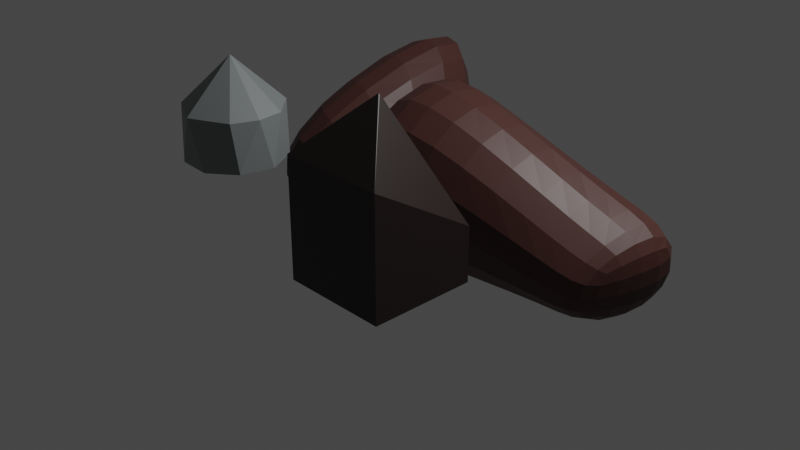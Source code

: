 # Source: iron1.blend  (saved by Blender 3.3.6; exported with 4.5.12 LTS)
import bpy
from mathutils import Matrix  # noqa: F401  (used for matrix-valued properties, if any)

bpy.ops.wm.read_factory_settings(use_empty=True)
scene = bpy.context.scene
scene.name = 'Scene'

# ---- collections
col_collection = bpy.data.collections.new('Collection'); scene.collection.children.link(col_collection)

# ---- materials (node trees are filled in below, after node groups)
mat_material = bpy.data.materials.new('Material')
mat_material.alpha_threshold = 0.0
mat_material.use_transparent_shadow = False
mat_material.roughness = 0.5
mat_material.line_color = (0.0, 0.0, 0.0, 1.0)
mat_material_002 = bpy.data.materials.new('Material.002')
mat_material_002.use_transparent_shadow = False
mat_material_001 = bpy.data.materials.new('Material.001')
mat_material_001.use_transparent_shadow = False

# ---- material node trees
mat_material.use_nodes = True; mat_material.node_tree.nodes.clear()
_N = mat_material.node_tree.nodes; _L = mat_material.node_tree.links
n0 = _N.new('ShaderNodeOutputMaterial'); n0.name = 'Material Output'; n0.location = (300, 300)
n1 = _N.new('ShaderNodeBsdfPrincipled'); n1.name = 'Principled BSDF'; n1.location = (10, 300)
n1.distribution = 'GGX'
n1.subsurface_method = 'RANDOM_WALK_SKIN'
n1.inputs[0].default_value = (0.06216, 0.02195, 0.01748, 1.0)
n1.inputs[3].default_value = 1.45
n1.inputs[27].default_value = (0.0, 0.0, 0.0, 1.0)
n1.inputs[28].default_value = 1.0
_L.new(n1.outputs[0], n0.inputs[0])
n0.is_active_output = True
mat_material_002.use_nodes = True; mat_material_002.node_tree.nodes.clear()
_N = mat_material_002.node_tree.nodes; _L = mat_material_002.node_tree.links
n0 = _N.new('ShaderNodeBsdfPrincipled'); n0.name = 'Principled BSDF'; n0.location = (10, 300)
n0.distribution = 'GGX'
n0.subsurface_method = 'RANDOM_WALK_SKIN'
n0.inputs[0].default_value = (0.01668, 0.008545, 0.00747, 1.0)
n0.inputs[3].default_value = 1.45
n0.inputs[27].default_value = (0.0, 0.0, 0.0, 1.0)
n0.inputs[28].default_value = 1.0
n1 = _N.new('ShaderNodeOutputMaterial'); n1.name = 'Material Output'; n1.location = (300, 300)
_L.new(n0.outputs[0], n1.inputs[0])
n1.is_active_output = True
mat_material_001.use_nodes = True; mat_material_001.node_tree.nodes.clear()
_N = mat_material_001.node_tree.nodes; _L = mat_material_001.node_tree.links
n0 = _N.new('ShaderNodeBsdfPrincipled'); n0.name = 'Principled BSDF'; n0.location = (10, 300)
n0.distribution = 'GGX'
n0.subsurface_method = 'RANDOM_WALK_SKIN'
n0.inputs[0].default_value = (0.2043, 0.2266, 0.2266, 1.0)
n0.inputs[3].default_value = 1.45
n0.inputs[27].default_value = (0.0, 0.0, 0.0, 1.0)
n0.inputs[28].default_value = 1.0
n1 = _N.new('ShaderNodeOutputMaterial'); n1.name = 'Material Output'; n1.location = (300, 300)
_L.new(n0.outputs[0], n1.inputs[0])
n1.is_active_output = True

# ---- world
world_world = bpy.data.worlds.new('World'); scene.world = world_world
world_world.use_nodes = True; world_world.node_tree.nodes.clear()
_N = world_world.node_tree.nodes; _L = world_world.node_tree.links
n0 = _N.new('ShaderNodeOutputWorld'); n0.name = 'World Output'; n0.location = (300, 300)
n1 = _N.new('ShaderNodeBackground'); n1.name = 'Background'; n1.location = (10, 300)
n1.inputs[0].default_value = (0.05088, 0.05088, 0.05088, 1.0)
_L.new(n1.outputs[0], n0.inputs[0])
n0.is_active_output = True
world_world.color = (0.05088, 0.05088, 0.05088)
world_world.use_sun_shadow = False
world_world.sun_shadow_jitter_overblur = 0.0

# ---- cameras
cam_camera = bpy.data.cameras.new('Camera')
cam_camera.clip_end = 100.0
cam_camera.ortho_scale = 7.314

# ---- lights
light_light = bpy.data.lights.new('Light', 'POINT')
light_light.transmission_factor = 0.0
light_light.energy = 1000.0
light_light.shadow_soft_size = 0.1
light_light.shadow_maximum_resolution = 0.006
light_light.use_absolute_resolution = True

# ---- meshes
me_cube = bpy.data.meshes.new('Cube')
me_cube.from_pydata([(3.21, 0.5756, 0.5756), (3.262, 0.5756, -0.5756), (2.773, -0.5756, 0.1733), (2.773, -0.5756, -0.5756), (-1.0, 1.974, 1.0), (-1.0, 1.0, -1.003), (-1.0, -1.0, -0.08724), (-1.0, -1.0, -1.0), (1.0, 0.3315, 1.0), (1.0, 1.0, -1.0), (1.0, -1.0, 1.0), (1.0, -1.0, -1.0), (2.473, 0.5756, 0.5756), (2.473, 0.5756, -0.5756), (2.473, -0.5756, 0.1733), (2.473, -0.5756, -0.5756), (0.0, 1.0, -1.002), (0.241, -1.0, -0.9003), (0.0, -1.0, -1.0), (0.241, 1.153, -0.3566), (0.5, -1.0, -1.0), (0.05686, 0.7422, 0.9213), (0.5, 1.0, -1.001), (0.05686, -1.0, 0.6495), (-0.5, 1.0, -1.002), (-0.06614, -1.0, 0.2616), (-0.5, -1.0, -1.0), (-0.06614, 1.564, 1.077)], [], [(27, 4, 6, 25), (26, 25, 6, 7), (7, 6, 4, 5), (22, 9, 11, 20), (1, 0, 2, 3), (22, 21, 8, 9), (12, 13, 9, 8), (15, 14, 10, 11), (14, 12, 8, 10), (13, 15, 11, 9), (0, 1, 13, 12), (3, 2, 14, 15), (2, 0, 12, 14), (1, 3, 15, 13), (24, 27, 19, 16), (24, 16, 18, 26), (20, 23, 17, 18), (21, 19, 17, 23), (8, 21, 23, 10), (11, 10, 23, 20), (16, 19, 21, 22), (16, 22, 20, 18), (5, 24, 26, 7), (5, 4, 27, 24), (18, 17, 25, 26), (19, 27, 25, 17)])
_uv = me_cube.uv_layers.new(name='UVMap')
_uv.uv.foreach_set('vector', [0.8125, 0.5, 0.875, 0.5, 0.875, 0.75, 0.8125, 0.75, 0.375, 0.9375, 0.625, 0.9375, 0.625, 1.0, 0.375, 1.0, 0.375, 0.0, 0.625, 0.0, 0.625, 0.25, 0.375, 0.25, 0.3125, 0.5, 0.375, 0.5, 0.375, 0.75, 0.3125, 0.75, 0.428, 0.553, 0.572, 0.553, 0.572, 0.697, 0.428, 0.697, 0.375, 0.4375, 0.625, 0.4375, 0.625, 0.5, 0.375, 0.5, 0.572, 0.553, 0.428, 0.553, 0.375, 0.5, 0.625, 0.5, 0.428, 0.697, 0.572, 0.697, 0.625, 0.75, 0.375, 0.75, 0.572, 0.697, 0.572, 0.553, 0.625, 0.5, 0.625, 0.75, 0.428, 0.553, 0.428, 0.697, 0.375, 0.75, 0.375, 0.5, 0.572, 0.553, 0.428, 0.553, 0.428, 0.553, 0.572, 0.553, 0.428, 0.697, 0.572, 0.697, 0.572, 0.697, 0.428, 0.697, 0.572, 0.697, 0.572, 0.553, 0.572, 0.553, 0.572, 0.697, 0.428, 0.553, 0.428, 0.697, 0.428, 0.697, 0.428, 0.553, 0.375, 0.3125, 0.625, 0.3125, 0.625, 0.375, 0.375, 0.375, 0.1875, 0.5, 0.25, 0.5, 0.25, 0.75, 0.1875, 0.75, 0.375, 0.8125, 0.625, 0.8125, 0.625, 0.875, 0.375, 0.875, 0.6875, 0.5, 0.75, 0.5, 0.75, 0.75, 0.6875, 0.75, 0.625, 0.5, 0.6875, 0.5, 0.6875, 0.75, 0.625, 0.75, 0.375, 0.75, 0.625, 0.75, 0.625, 0.8125, 0.375, 0.8125, 0.375, 0.375, 0.625, 0.375, 0.625, 0.4375, 0.375, 0.4375, 0.25, 0.5, 0.3125, 0.5, 0.3125, 0.75, 0.25, 0.75, 0.125, 0.5, 0.1875, 0.5, 0.1875, 0.75, 0.125, 0.75, 0.375, 0.25, 0.625, 0.25, 0.625, 0.3125, 0.375, 0.3125, 0.375, 0.875, 0.625, 0.875, 0.625, 0.9375, 0.375, 0.9375, 0.75, 0.5, 0.8125, 0.5, 0.8125, 0.75, 0.75, 0.75])
me_cube.materials.append(mat_material)
me_cube.use_mirror_vertex_groups = False
me_cube.update()
me_cube_001 = bpy.data.meshes.new('Cube.001')
me_cube_001.from_pydata([(-1.009, 0.007923, 0.9793), (-1.009, 0.03356, -1.021), (0.9905, 0.007923, 0.9793), (0.9905, 0.03356, -1.021), (-0.02111, 3.22, 0.03201), (-1.009, 2.219, 1.008), (-0.02111, 3.221, 0.008693), (-1.009, 2.245, -0.9922), (0.002205, 3.22, 0.03201), (0.9905, 2.219, 1.008), (0.002205, 3.221, 0.008693), (0.9905, 1.045, -1.008)], [], [(10, 6, 4, 8), (3, 11, 9, 2), (0, 5, 7, 1), (1, 3, 2, 0), (1, 7, 11, 3), (4, 6, 7, 5), (6, 10, 11, 7), (10, 8, 9, 11), (8, 4, 5, 9), (2, 9, 5, 0)])
_uv = me_cube_001.uv_layers.new(name='UVMap')
_uv.uv.foreach_set('vector', [0.7485, 0.6235, 0.7515, 0.6235, 0.7515, 0.6265, 0.7485, 0.6265, 0.375, 0.5, 0.5015, 0.5, 0.5015, 0.75, 0.375, 0.75, 0.375, 0.0, 0.5015, 0.0, 0.5015, 0.25, 0.375, 0.25, 0.125, 0.5, 0.375, 0.5, 0.375, 0.75, 0.125, 0.75, 0.375, 0.25, 0.5015, 0.25, 0.5015, 0.5, 0.375, 0.5, 0.7515, 0.6265, 0.7515, 0.6235, 0.875, 0.5, 0.875, 0.75, 0.7515, 0.6235, 0.7485, 0.6235, 0.625, 0.5, 0.875, 0.5, 0.7485, 0.6235, 0.7485, 0.6265, 0.5015, 0.75, 0.5015, 0.5, 0.7485, 0.6265, 0.7515, 0.6265, 0.875, 0.75, 0.625, 0.75, 0.375, 0.75, 0.5015, 0.75, 0.5015, 1.0, 0.375, 1.0])
me_cube_001.materials.append(mat_material_002)
me_cube_001.update()
me_cylinder = bpy.data.meshes.new('Cylinder')
me_cylinder.from_pydata([(5.96e-08, 0.01606, -1.0), (0.1951, 0.01548, -0.9808), (0.3827, 0.01374, -0.9239), (0.5556, 0.01091, -0.8315), (0.7071, 0.007112, -0.7072), (0.8315, 0.00248, -0.5558), (0.9239, -0.002803, -0.3829), (0.9808, -0.008536, -0.1954), (1.0, -0.0145, -0.000443), (0.9808, -0.02046, 0.1946), (0.9239, -0.02619, 0.3821), (0.8315, -0.03148, 0.5549), (0.7071, -0.03611, 0.7063), (0.5556, -0.03991, 0.8306), (0.3827, -0.04273, 0.923), (0.1951, -0.04447, 0.9799), (5.96e-08, -0.04506, 0.9991), (-0.1951, -0.04447, 0.9799), (-0.3827, -0.04273, 0.923), (-0.5556, -0.03991, 0.8306), (-0.7071, -0.03611, 0.7063), (-0.8315, -0.03148, 0.5549), (-0.9239, -0.02619, 0.3821), (-0.9808, -0.02046, 0.1946), (-1.0, -0.0145, -0.000443), (-0.9808, -0.008536, -0.1954), (-0.9239, -0.002803, -0.3829), (-0.8315, 0.00248, -0.5558), (-0.7071, 0.007112, -0.7072), (-0.5556, 0.01091, -0.8315), (-0.3827, 0.01374, -0.9239), (-0.1951, 0.01548, -0.9808), (6.706e-08, 1.985, 0.0505), (5.96e-08, 1.031, -0.969), (0.001986, 1.985, 0.0507), (0.1951, 1.03, -0.9498), (0.003896, 1.985, 0.05128), (0.3827, 1.028, -0.8929), (0.005656, 1.985, 0.05222), (0.5556, 1.025, -0.8005), (0.007199, 1.985, 0.05348), (0.7071, 1.022, -0.6762), (0.008465, 1.985, 0.05503), (0.8315, 1.017, -0.5247), (0.009406, 1.985, 0.05679), (0.9239, 1.012, -0.3519), (0.009985, 1.985, 0.05869), (0.9808, 1.006, -0.1644), (0.01018, 1.985, 0.06068), (1.0, 1.0, 0.03058), (0.009985, 1.985, 0.06267), (0.9808, 0.994, 0.2256), (0.009406, 1.984, 0.06457), (0.9239, 0.9883, 0.4131), (0.008465, 1.984, 0.06633), (0.8315, 0.983, 0.5859), (0.007199, 1.984, 0.06788), (0.7071, 0.9784, 0.7374), (0.005656, 1.984, 0.06914), (0.5556, 0.9746, 0.8617), (0.003896, 1.984, 0.07008), (0.3827, 0.9717, 0.954), (0.001986, 1.984, 0.07066), (0.1951, 0.97, 1.011), (5.215e-08, 1.984, 0.07086), (5.96e-08, 0.9694, 1.03), (-0.001986, 1.984, 0.07066), (-0.1951, 0.97, 1.011), (-0.003896, 1.984, 0.07008), (-0.3827, 0.9717, 0.954), (-0.005656, 1.984, 0.06914), (-0.5556, 0.9746, 0.8617), (-0.007199, 1.984, 0.06788), (-0.7071, 0.9784, 0.7374), (-0.008465, 1.984, 0.06633), (-0.8315, 0.983, 0.5859), (-0.009405, 1.984, 0.06457), (-0.9239, 0.9883, 0.4131), (-0.009985, 1.985, 0.06267), (-0.9808, 0.994, 0.2256), (-0.01018, 1.985, 0.06068), (-1.0, 1.0, 0.03058), (-0.009985, 1.985, 0.05869), (-0.9808, 1.006, -0.1644), (-0.009405, 1.985, 0.05679), (-0.9239, 1.012, -0.3519), (-0.008465, 1.985, 0.05503), (-0.8315, 1.017, -0.5247), (-0.007199, 1.985, 0.05348), (-0.7071, 1.022, -0.6762), (-0.005656, 1.985, 0.05222), (-0.5556, 1.025, -0.8005), (-0.003896, 1.985, 0.05128), (-0.3827, 1.028, -0.8929), (-0.001986, 1.985, 0.0507), (-0.1951, 1.03, -0.9498)], [], [(31, 95, 33, 0), (2, 37, 39, 3), (3, 39, 41, 4), (4, 41, 43, 5), (5, 43, 45, 6), (6, 45, 47, 7), (7, 47, 49, 8), (8, 49, 51, 9), (9, 51, 53, 10), (10, 53, 55, 11), (11, 55, 57, 12), (12, 57, 59, 13), (13, 59, 61, 14), (14, 61, 63, 15), (15, 63, 65, 16), (16, 65, 67, 17), (17, 67, 69, 18), (18, 69, 71, 19), (19, 71, 73, 20), (20, 73, 75, 21), (21, 75, 77, 22), (22, 77, 79, 23), (23, 79, 81, 24), (24, 81, 83, 25), (25, 83, 85, 26), (26, 85, 87, 27), (27, 87, 89, 28), (28, 89, 91, 29), (29, 91, 93, 30), (30, 93, 95, 31), (0, 33, 35, 1), (1, 35, 37, 2), (0, 1, 2, 3, 4, 5, 6, 7, 8, 9, 10, 11, 12, 13, 14, 15, 16, 17, 18, 19, 20, 21, 22, 23, 24, 25, 26, 27, 28, 29, 30, 31), (35, 33, 32, 34), (37, 35, 34, 36), (39, 37, 36, 38), (41, 39, 38, 40), (43, 41, 40, 42), (45, 43, 42, 44), (47, 45, 44, 46), (49, 47, 46, 48), (51, 49, 48, 50), (53, 51, 50, 52), (55, 53, 52, 54), (57, 55, 54, 56), (59, 57, 56, 58), (61, 59, 58, 60), (63, 61, 60, 62), (65, 63, 62, 64), (67, 65, 64, 66), (69, 67, 66, 68), (71, 69, 68, 70), (73, 71, 70, 72), (75, 73, 72, 74), (77, 75, 74, 76), (79, 77, 76, 78), (81, 79, 78, 80), (83, 81, 80, 82), (85, 83, 82, 84), (87, 85, 84, 86), (89, 87, 86, 88), (91, 89, 88, 90), (93, 91, 90, 92), (95, 93, 92, 94), (33, 95, 94, 32), (34, 32, 94, 92, 90, 88, 86, 84, 82, 80, 78, 76, 74, 72, 70, 68, 66, 64, 62, 60, 58, 56, 54, 52, 50, 48, 46, 44, 42, 40, 38, 36)])
_uv = me_cylinder.uv_layers.new(name='UVMap')
_uv.uv.foreach_set('vector', [0.03125, 0.5, 0.03125, 0.7537, 0.0, 0.7537, 0.0, 0.5, 0.9375, 0.5, 0.9375, 0.7537, 0.9062, 0.7537, 0.9062, 0.5, 0.9062, 0.5, 0.9062, 0.7537, 0.875, 0.7537, 0.875, 0.5, 0.875, 0.5, 0.875, 0.7537, 0.8438, 0.7537, 0.8438, 0.5, 0.8438, 0.5, 0.8438, 0.7537, 0.8125, 0.7537, 0.8125, 0.5, 0.8125, 0.5, 0.8125, 0.7537, 0.7812, 0.7537, 0.7812, 0.5, 0.7812, 0.5, 0.7812, 0.7537, 0.75, 0.7537, 0.75, 0.5, 0.75, 0.5, 0.75, 0.7537, 0.7188, 0.7537, 0.7188, 0.5, 0.7188, 0.5, 0.7188, 0.7537, 0.6875, 0.7537, 0.6875, 0.5, 0.6875, 0.5, 0.6875, 0.7537, 0.6562, 0.7537, 0.6562, 0.5, 0.6562, 0.5, 0.6562, 0.7537, 0.625, 0.7537, 0.625, 0.5, 0.625, 0.5, 0.625, 0.7537, 0.5938, 0.7537, 0.5938, 0.5, 0.5938, 0.5, 0.5938, 0.7537, 0.5625, 0.7537, 0.5625, 0.5, 0.5625, 0.5, 0.5625, 0.7537, 0.5312, 0.7537, 0.5312, 0.5, 0.5312, 0.5, 0.5312, 0.7537, 0.5, 0.7537, 0.5, 0.5, 0.5, 0.5, 0.5, 0.7537, 0.4688, 0.7537, 0.4688, 0.5, 0.4688, 0.5, 0.4688, 0.7537, 0.4375, 0.7537, 0.4375, 0.5, 0.4375, 0.5, 0.4375, 0.7537, 0.4062, 0.7537, 0.4062, 0.5, 0.4062, 0.5, 0.4062, 0.7537, 0.375, 0.7537, 0.375, 0.5, 0.375, 0.5, 0.375, 0.7537, 0.3438, 0.7537, 0.3438, 0.5, 0.3438, 0.5, 0.3438, 0.7537, 0.3125, 0.7537, 0.3125, 0.5, 0.3125, 0.5, 0.3125, 0.7537, 0.2812, 0.7537, 0.2812, 0.5, 0.2812, 0.5, 0.2812, 0.7537, 0.25, 0.7537, 0.25, 0.5, 0.25, 0.5, 0.25, 0.7537, 0.2188, 0.7537, 0.2188, 0.5, 0.2188, 0.5, 0.2188, 0.7537, 0.1875, 0.7537, 0.1875, 0.5, 0.1875, 0.5, 0.1875, 0.7537, 0.1562, 0.7537, 0.1562, 0.5, 0.1562, 0.5, 0.1562, 0.7537, 0.125, 0.7537, 0.125, 0.5, 0.125, 0.5, 0.125, 0.7537, 0.09375, 0.7537, 0.09375, 0.5, 0.09375, 0.5, 0.09375, 0.7537, 0.0625, 0.7537, 0.0625, 0.5, 0.0625, 0.5, 0.0625, 0.7537, 0.03125, 0.7537, 0.03125, 0.5, 1.0, 0.5, 1.0, 0.7537, 0.9688, 0.7537, 0.9688, 0.5, 0.9688, 0.5, 0.9688, 0.7537, 0.9375, 0.7537, 0.9375, 0.5, 0.75, 0.49, 0.7968, 0.4854, 0.8418, 0.4717, 0.8833, 0.4496, 0.9197, 0.4197, 0.9496, 0.3833, 0.9717, 0.3418, 0.9854, 0.2968, 0.99, 0.25, 0.9854, 0.2032, 0.9717, 0.1582, 0.9496, 0.1167, 0.9197, 0.08029, 0.8833, 0.05045, 0.8418, 0.02827, 0.7968, 0.01461, 0.75, 0.01, 0.7032, 0.01461, 0.6582, 0.02827, 0.6167, 0.05045, 0.5803, 0.08029, 0.5504, 0.1167, 0.5283, 0.1582, 0.5146, 0.2032, 0.51, 0.25, 0.5146, 0.2968, 0.5283, 0.3418, 0.5504, 0.3833, 0.5803, 0.4197, 0.6167, 0.4496, 0.6582, 0.4717, 0.7032, 0.4854, 0.2968, 0.4854, 0.25, 0.49, 0.25, 0.2524, 0.2505, 0.2524, 0.3418, 0.4717, 0.2968, 0.4854, 0.2505, 0.2524, 0.2509, 0.2523, 0.3833, 0.4496, 0.3418, 0.4717, 0.2509, 0.2523, 0.2514, 0.252, 0.4197, 0.4197, 0.3833, 0.4496, 0.2514, 0.252, 0.2517, 0.2517, 0.4496, 0.3833, 0.4197, 0.4197, 0.2517, 0.2517, 0.252, 0.2514, 0.4717, 0.3418, 0.4496, 0.3833, 0.252, 0.2514, 0.2523, 0.2509, 0.4854, 0.2968, 0.4717, 0.3418, 0.2523, 0.2509, 0.2524, 0.2505, 0.49, 0.25, 0.4854, 0.2968, 0.2524, 0.2505, 0.2524, 0.25, 0.4854, 0.2032, 0.49, 0.25, 0.2524, 0.25, 0.2524, 0.2495, 0.4717, 0.1582, 0.4854, 0.2032, 0.2524, 0.2495, 0.2523, 0.2491, 0.4496, 0.1167, 0.4717, 0.1582, 0.2523, 0.2491, 0.252, 0.2486, 0.4197, 0.08029, 0.4496, 0.1167, 0.252, 0.2486, 0.2517, 0.2483, 0.3833, 0.05045, 0.4197, 0.08029, 0.2517, 0.2483, 0.2514, 0.248, 0.3418, 0.02827, 0.3833, 0.05045, 0.2514, 0.248, 0.2509, 0.2477, 0.2968, 0.01461, 0.3418, 0.02827, 0.2509, 0.2477, 0.2505, 0.2476, 0.25, 0.01, 0.2968, 0.01461, 0.2505, 0.2476, 0.25, 0.2476, 0.2032, 0.01461, 0.25, 0.01, 0.25, 0.2476, 0.2495, 0.2476, 0.1582, 0.02827, 0.2032, 0.01461, 0.2495, 0.2476, 0.2491, 0.2477, 0.1167, 0.05045, 0.1582, 0.02827, 0.2491, 0.2477, 0.2486, 0.248, 0.08029, 0.08029, 0.1167, 0.05045, 0.2486, 0.248, 0.2483, 0.2483, 0.05045, 0.1167, 0.08029, 0.08029, 0.2483, 0.2483, 0.248, 0.2486, 0.02827, 0.1582, 0.05045, 0.1167, 0.248, 0.2486, 0.2477, 0.2491, 0.01461, 0.2032, 0.02827, 0.1582, 0.2477, 0.2491, 0.2476, 0.2495, 0.01, 0.25, 0.01461, 0.2032, 0.2476, 0.2495, 0.2476, 0.25, 0.01461, 0.2968, 0.01, 0.25, 0.2476, 0.25, 0.2476, 0.2505, 0.02827, 0.3418, 0.01461, 0.2968, 0.2476, 0.2505, 0.2477, 0.2509, 0.05045, 0.3833, 0.02827, 0.3418, 0.2477, 0.2509, 0.248, 0.2514, 0.08029, 0.4197, 0.05045, 0.3833, 0.248, 0.2514, 0.2483, 0.2517, 0.1167, 0.4496, 0.08029, 0.4197, 0.2483, 0.2517, 0.2486, 0.252, 0.1582, 0.4717, 0.1167, 0.4496, 0.2486, 0.252, 0.2491, 0.2523, 0.2032, 0.4854, 0.1582, 0.4717, 0.2491, 0.2523, 0.2495, 0.2524, 0.25, 0.49, 0.2032, 0.4854, 0.2495, 0.2524, 0.25, 0.2524, 0.2505, 0.2524, 0.25, 0.2524, 0.2495, 0.2524, 0.2491, 0.2523, 0.2486, 0.252, 0.2483, 0.2517, 0.248, 0.2514, 0.2477, 0.2509, 0.2476, 0.2505, 0.2476, 0.25, 0.2476, 0.2495, 0.2477, 0.2491, 0.248, 0.2486, 0.2483, 0.2483, 0.2486, 0.248, 0.2491, 0.2477, 0.2495, 0.2476, 0.25, 0.2476, 0.2505, 0.2476, 0.2509, 0.2477, 0.2514, 0.248, 0.2517, 0.2483, 0.252, 0.2486, 0.2523, 0.2491, 0.2524, 0.2495, 0.2524, 0.25, 0.2524, 0.2505, 0.2523, 0.2509, 0.252, 0.2514, 0.2517, 0.2517, 0.2514, 0.252, 0.2509, 0.2523])
me_cylinder.materials.append(mat_material_001)
me_cylinder.update()

# ---- objects
ob_emitter = bpy.data.objects.new('emitter', me_cube)
ob_light = bpy.data.objects.new('Light', light_light)
ob_camera = bpy.data.objects.new('Camera', cam_camera)
ob_particle = bpy.data.objects.new('particle', me_cube_001)
ob_p2 = bpy.data.objects.new('p2', me_cylinder)

# ---- transforms, parenting, visibility, modifiers, constraints
ob_emitter.location = (0.0, 0.0, 1.0)
ob_emitter.rotation_euler = (2.104e-09, 0.1758, 2.387e-08)
ob_emitter.lock_rotations_4d = False
ob_emitter.empty_display_type = 'ARROWS'
ob_emitter.lineart.crease_threshold = 0.0
_m = ob_emitter.modifiers.new('Subdivision', 'SUBSURF')
_m.levels = 2
_m = ob_emitter.modifiers.new('ParticleSystem', 'PARTICLE_SYSTEM')
_m = ob_emitter.modifiers.new('ParticleSystem.001', 'PARTICLE_SYSTEM')
ob_light.location = (4.076, 1.005, 5.904)
ob_light.rotation_euler = (0.6503, 0.05522, 1.866)
ob_light.lock_rotations_4d = False
ob_light.empty_display_type = 'ARROWS'
ob_light.color = (0.0, 0.0, 0.0, 0.0)
ob_light.lineart.crease_threshold = 0.0
ob_camera.location = (7.359, -6.926, 4.958)
ob_camera.rotation_euler = (1.109, 0.0, 0.8149)
ob_camera.lock_rotations_4d = False
ob_camera.empty_display_type = 'ARROWS'
ob_camera.color = (0.0, 0.0, 0.0, 0.0)
ob_camera.display_type = 'WIRE'
ob_camera.lineart.crease_threshold = 0.0
ob_particle.location = (1.792, -1.893, 0.7253)
ob_particle.rotation_euler = (1.558, 2.22e-16, 2.192e-16)
ob_particle.scale = (0.4782, 0.4782, 0.4782)
ob_p2.location = (-0.3068, -1.7, 1.108)
ob_p2.rotation_euler = (1.54, 2.219e-16, 2.153e-16)
ob_p2.scale = (0.4636, 0.4636, 0.4636)
_m = ob_p2.modifiers.new('Decimate', 'DECIMATE')
_m.ratio = 0.1813

# ---- collection membership
col_collection.objects.link(ob_emitter)
col_collection.objects.link(ob_light)
col_collection.objects.link(ob_camera)
col_collection.objects.link(ob_particle)
col_collection.objects.link(ob_p2)

# ---- scene / render settings (as saved in the file)
scene.camera = ob_camera
scene.frame_start = 1; scene.frame_end = 250; scene.frame_set(0)
scene.render.engine = 'BLENDER_EEVEE_NEXT'
scene.cycles.sampling_pattern = 'TABULATED_SOBOL'
scene.cycles.use_light_tree = False
scene.view_settings.view_transform = 'Filmic'
bpy.context.view_layer.update()
